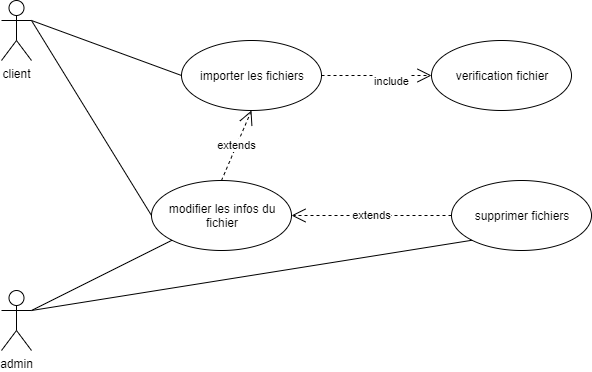

The diagram above was exported from draw.io. Its source (the exported page's mxGraphModel, read from the mxfile embedded in the PNG):
<mxGraphModel dx="1108" dy="439" grid="1" gridSize="10" guides="1" tooltips="1" connect="1" arrows="1" fold="1" page="1" pageScale="1" pageWidth="827" pageHeight="1169" math="0" shadow="0">
  <root>
    <mxCell id="0" />
    <mxCell id="1" parent="0" />
    <mxCell id="1YmdaoGvB339HJrEzIPA-1" value="client" style="shape=umlActor;verticalLabelPosition=bottom;labelBackgroundColor=#ffffff;verticalAlign=top;html=1;outlineConnect=0;" parent="1" vertex="1">
      <mxGeometry x="20" y="20" width="30" height="60" as="geometry" />
    </mxCell>
    <mxCell id="1YmdaoGvB339HJrEzIPA-2" value="admin" style="shape=umlActor;verticalLabelPosition=bottom;labelBackgroundColor=#ffffff;verticalAlign=top;html=1;outlineConnect=0;" parent="1" vertex="1">
      <mxGeometry x="20" y="310" width="30" height="60" as="geometry" />
    </mxCell>
    <mxCell id="1YmdaoGvB339HJrEzIPA-3" value="extends" style="endArrow=open;endSize=12;dashed=1;html=1;exitX=0.5;exitY=0;exitDx=0;exitDy=0;entryX=0.5;entryY=1;entryDx=0;entryDy=0;" parent="1" source="1YmdaoGvB339HJrEzIPA-7" target="1YmdaoGvB339HJrEzIPA-6" edge="1">
      <mxGeometry width="160" relative="1" as="geometry">
        <mxPoint x="410" y="115" as="sourcePoint" />
        <mxPoint x="400" y="110" as="targetPoint" />
      </mxGeometry>
    </mxCell>
    <mxCell id="1YmdaoGvB339HJrEzIPA-5" value="" style="endArrow=none;html=1;entryX=1;entryY=0.3333333333333333;entryDx=0;entryDy=0;entryPerimeter=0;exitX=0;exitY=0.5;exitDx=0;exitDy=0;" parent="1" source="1YmdaoGvB339HJrEzIPA-6" target="1YmdaoGvB339HJrEzIPA-1" edge="1">
      <mxGeometry width="50" height="50" relative="1" as="geometry">
        <mxPoint x="240" y="100" as="sourcePoint" />
        <mxPoint x="70" y="350" as="targetPoint" />
      </mxGeometry>
    </mxCell>
    <mxCell id="1YmdaoGvB339HJrEzIPA-6" value="importer les fichiers" style="ellipse;whiteSpace=wrap;html=1;" parent="1" vertex="1">
      <mxGeometry x="200" y="60" width="140" height="70" as="geometry" />
    </mxCell>
    <mxCell id="1YmdaoGvB339HJrEzIPA-7" value="modifier les infos du fichier" style="ellipse;whiteSpace=wrap;html=1;" parent="1" vertex="1">
      <mxGeometry x="170" y="200" width="140" height="70" as="geometry" />
    </mxCell>
    <mxCell id="1YmdaoGvB339HJrEzIPA-8" value="" style="endArrow=none;html=1;entryX=1;entryY=0.3333333333333333;entryDx=0;entryDy=0;entryPerimeter=0;exitX=0;exitY=0.5;exitDx=0;exitDy=0;" parent="1" source="1YmdaoGvB339HJrEzIPA-7" target="1YmdaoGvB339HJrEzIPA-1" edge="1">
      <mxGeometry width="50" height="50" relative="1" as="geometry">
        <mxPoint x="210" y="145" as="sourcePoint" />
        <mxPoint x="60" y="90" as="targetPoint" />
      </mxGeometry>
    </mxCell>
    <mxCell id="1YmdaoGvB339HJrEzIPA-9" value="include" style="endArrow=open;endSize=12;dashed=1;html=1;exitX=1;exitY=0.5;exitDx=0;exitDy=0;entryX=0;entryY=0.5;entryDx=0;entryDy=0;" parent="1" source="1YmdaoGvB339HJrEzIPA-6" target="1YmdaoGvB339HJrEzIPA-10" edge="1">
      <mxGeometry x="0.2784" y="-6" width="160" relative="1" as="geometry">
        <mxPoint x="400" y="200" as="sourcePoint" />
        <mxPoint x="490" y="160" as="targetPoint" />
        <mxPoint as="offset" />
      </mxGeometry>
    </mxCell>
    <mxCell id="1YmdaoGvB339HJrEzIPA-10" value="verification fichier" style="ellipse;whiteSpace=wrap;html=1;" parent="1" vertex="1">
      <mxGeometry x="450" y="60" width="140" height="70" as="geometry" />
    </mxCell>
    <mxCell id="1YmdaoGvB339HJrEzIPA-11" value="extends" style="endArrow=open;endSize=12;dashed=1;html=1;entryX=1;entryY=0.5;entryDx=0;entryDy=0;exitX=0;exitY=0.5;exitDx=0;exitDy=0;" parent="1" source="1YmdaoGvB339HJrEzIPA-12" target="1YmdaoGvB339HJrEzIPA-7" edge="1">
      <mxGeometry width="160" relative="1" as="geometry">
        <mxPoint x="480" y="235" as="sourcePoint" />
        <mxPoint x="530" y="200" as="targetPoint" />
      </mxGeometry>
    </mxCell>
    <mxCell id="1YmdaoGvB339HJrEzIPA-12" value="supprimer fichiers" style="ellipse;whiteSpace=wrap;html=1;" parent="1" vertex="1">
      <mxGeometry x="470" y="200" width="140" height="70" as="geometry" />
    </mxCell>
    <mxCell id="1YmdaoGvB339HJrEzIPA-13" value="" style="endArrow=none;html=1;entryX=1;entryY=0.3333333333333333;entryDx=0;entryDy=0;entryPerimeter=0;exitX=0;exitY=1;exitDx=0;exitDy=0;" parent="1" source="1YmdaoGvB339HJrEzIPA-12" target="1YmdaoGvB339HJrEzIPA-2" edge="1">
      <mxGeometry width="50" height="50" relative="1" as="geometry">
        <mxPoint x="690" y="310" as="sourcePoint" />
        <mxPoint x="570" y="115" as="targetPoint" />
      </mxGeometry>
    </mxCell>
    <mxCell id="1YmdaoGvB339HJrEzIPA-14" value="" style="endArrow=none;html=1;entryX=1;entryY=0.3333333333333333;entryDx=0;entryDy=0;entryPerimeter=0;exitX=0;exitY=1;exitDx=0;exitDy=0;" parent="1" source="1YmdaoGvB339HJrEzIPA-7" target="1YmdaoGvB339HJrEzIPA-2" edge="1">
      <mxGeometry width="50" height="50" relative="1" as="geometry">
        <mxPoint x="220" y="435" as="sourcePoint" />
        <mxPoint x="100" y="240" as="targetPoint" />
      </mxGeometry>
    </mxCell>
  </root>
</mxGraphModel>